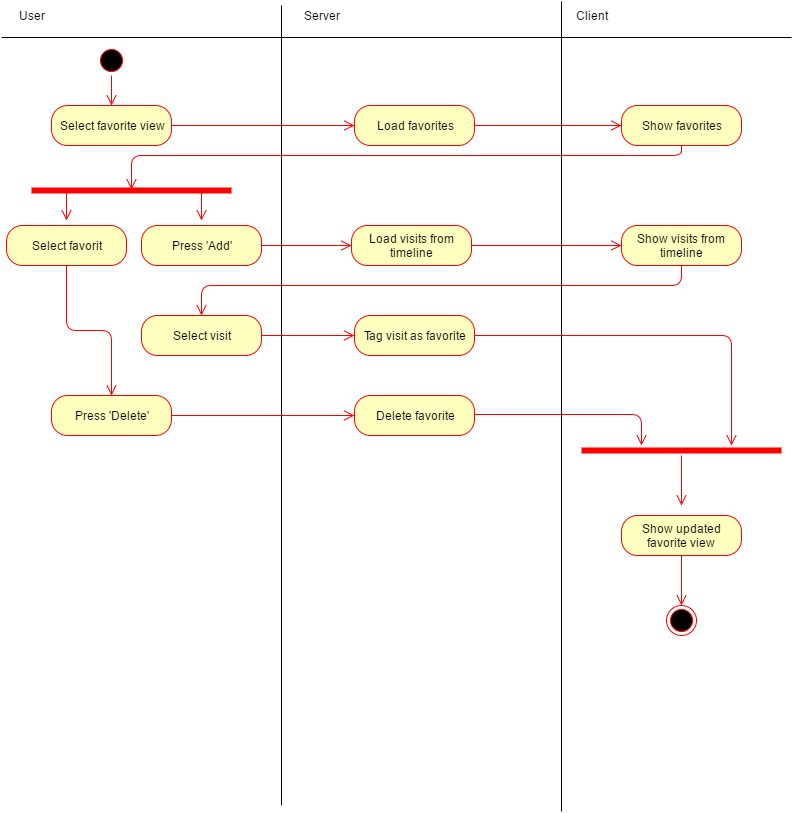

The diagram above was exported from draw.io. Its source (the exported page's mxGraphModel, read from the mxfile embedded in the PNG):
<mxGraphModel dx="1430" dy="696" grid="1" gridSize="10" guides="1" tooltips="1" connect="1" arrows="1" fold="1" page="1" pageScale="1" pageWidth="826" pageHeight="1169" background="#ffffff" math="0" shadow="0">
  <root>
    <mxCell id="0" />
    <mxCell id="1" parent="0" />
    <mxCell id="1012847173d6a46c-3" value="" style="line;html=1;strokeWidth=1;fillColor=none;align=left;verticalAlign=middle;spacingTop=-1;spacingLeft=3;spacingRight=3;rotatable=0;labelPosition=right;points=[];portConstraint=eastwest;" vertex="1" parent="1">
      <mxGeometry y="38" width="790" height="8" as="geometry" />
    </mxCell>
    <mxCell id="1012847173d6a46c-6" value="" style="line;html=1;strokeWidth=1;fillColor=none;align=left;verticalAlign=middle;spacingTop=-1;spacingLeft=3;spacingRight=3;rotatable=0;labelPosition=right;points=[];portConstraint=eastwest;" vertex="1" parent="1">
      <mxGeometry x="330" y="100" width="40" as="geometry" />
    </mxCell>
    <mxCell id="1012847173d6a46c-9" value="" style="line;html=1;strokeWidth=1;fillColor=none;align=left;verticalAlign=middle;spacingTop=-1;spacingLeft=3;spacingRight=3;rotatable=0;labelPosition=right;points=[];portConstraint=eastwest;rotation=90;direction=west;" vertex="1" parent="1">
      <mxGeometry x="-120" y="406" width="800" height="8" as="geometry" />
    </mxCell>
    <mxCell id="1012847173d6a46c-10" value="" style="line;html=1;strokeWidth=1;fillColor=none;align=left;verticalAlign=middle;spacingTop=-1;spacingLeft=3;spacingRight=3;rotatable=0;labelPosition=right;points=[];portConstraint=eastwest;rotation=90;direction=west;" vertex="1" parent="1">
      <mxGeometry x="155" y="407" width="810" height="8" as="geometry" />
    </mxCell>
    <mxCell id="1012847173d6a46c-12" value="User" style="text;html=1;strokeColor=none;fillColor=none;align=center;verticalAlign=middle;whiteSpace=wrap;" vertex="1" parent="1">
      <mxGeometry x="10" y="10" width="40" height="20" as="geometry" />
    </mxCell>
    <mxCell id="1012847173d6a46c-15" value="Server" style="text;html=1;strokeColor=none;fillColor=none;align=center;verticalAlign=middle;whiteSpace=wrap;" vertex="1" parent="1">
      <mxGeometry x="300" y="10" width="40" height="20" as="geometry" />
    </mxCell>
    <mxCell id="1012847173d6a46c-16" value="Client" style="text;html=1;strokeColor=none;fillColor=none;align=center;verticalAlign=middle;whiteSpace=wrap;" vertex="1" parent="1">
      <mxGeometry x="570" y="10" width="40" height="20" as="geometry" />
    </mxCell>
    <mxCell id="1012847173d6a46c-17" value="Press 'Add'" style="rounded=1;whiteSpace=wrap;html=1;arcSize=40;fillColor=#ffffc0;strokeColor=#ff0000;" vertex="1" parent="1">
      <mxGeometry x="140" y="230" width="120" height="40" as="geometry" />
    </mxCell>
    <mxCell id="1012847173d6a46c-19" value="Load visits from timeline" style="rounded=1;whiteSpace=wrap;html=1;arcSize=40;fillColor=#ffffc0;strokeColor=#ff0000;" vertex="1" parent="1">
      <mxGeometry x="350" y="230" width="120" height="40" as="geometry" />
    </mxCell>
    <mxCell id="1012847173d6a46c-20" value="" style="edgeStyle=orthogonalEdgeStyle;html=1;verticalAlign=bottom;endArrow=open;endSize=8;strokeColor=#ff0000;entryX=0;entryY=0.5;" edge="1" source="1012847173d6a46c-19" parent="1" target="1012847173d6a46c-22">
      <mxGeometry relative="1" as="geometry">
        <mxPoint x="620" y="170" as="targetPoint" />
        <Array as="points" />
      </mxGeometry>
    </mxCell>
    <mxCell id="1012847173d6a46c-21" value="" style="edgeStyle=orthogonalEdgeStyle;html=1;verticalAlign=bottom;endArrow=open;endSize=8;strokeColor=#ff0000;entryX=0;entryY=0.5;exitX=1;exitY=0.5;" edge="1" parent="1" source="1012847173d6a46c-17" target="1012847173d6a46c-19">
      <mxGeometry x="165" y="170" as="geometry">
        <mxPoint x="312" y="170" as="targetPoint" />
        <mxPoint x="165" y="170" as="sourcePoint" />
        <Array as="points" />
      </mxGeometry>
    </mxCell>
    <mxCell id="1012847173d6a46c-22" value="Show visits from timeline" style="rounded=1;whiteSpace=wrap;html=1;arcSize=40;fillColor=#ffffc0;strokeColor=#ff0000;" vertex="1" parent="1">
      <mxGeometry x="620" y="230" width="120" height="40" as="geometry" />
    </mxCell>
    <mxCell id="1012847173d6a46c-24" value="Select visit" style="rounded=1;whiteSpace=wrap;html=1;arcSize=40;fillColor=#ffffc0;strokeColor=#ff0000;" vertex="1" parent="1">
      <mxGeometry x="140" y="320" width="120" height="40" as="geometry" />
    </mxCell>
    <mxCell id="1012847173d6a46c-26" value="Tag visit as favorite" style="rounded=1;whiteSpace=wrap;html=1;arcSize=40;fillColor=#ffffc0;strokeColor=#ff0000;" vertex="1" parent="1">
      <mxGeometry x="353" y="320" width="120" height="40" as="geometry" />
    </mxCell>
    <mxCell id="1012847173d6a46c-29" value="Show updated favorite view" style="rounded=1;whiteSpace=wrap;html=1;arcSize=40;fillColor=#ffffc0;strokeColor=#ff0000;" vertex="1" parent="1">
      <mxGeometry x="620" y="520" width="120" height="40" as="geometry" />
    </mxCell>
    <mxCell id="1012847173d6a46c-30" value="" style="edgeStyle=orthogonalEdgeStyle;html=1;verticalAlign=bottom;endArrow=open;endSize=8;strokeColor=#ff0000;entryX=0;entryY=0.5;exitX=1;exitY=0.5;" edge="1" parent="1" source="1012847173d6a46c-24" target="1012847173d6a46c-26">
      <mxGeometry x="170" y="312" as="geometry">
        <mxPoint x="358" y="312" as="targetPoint" />
        <mxPoint x="170" y="312" as="sourcePoint" />
        <Array as="points" />
      </mxGeometry>
    </mxCell>
    <mxCell id="1012847173d6a46c-34" style="edgeStyle=orthogonalEdgeStyle;rounded=0;html=1;exitX=1;exitY=0.5;entryX=1;entryY=0.5;jettySize=auto;orthogonalLoop=1;" edge="1" parent="1">
      <mxGeometry relative="1" as="geometry">
        <mxPoint x="695" y="365" as="sourcePoint" />
        <mxPoint x="695" y="365" as="targetPoint" />
      </mxGeometry>
    </mxCell>
    <mxCell id="1012847173d6a46c-38" value="Select favorit" style="rounded=1;whiteSpace=wrap;html=1;arcSize=40;fillColor=#ffffc0;strokeColor=#ff0000;" vertex="1" parent="1">
      <mxGeometry x="5" y="230" width="120" height="40" as="geometry" />
    </mxCell>
    <mxCell id="1012847173d6a46c-40" value="Delete favorite" style="rounded=1;whiteSpace=wrap;html=1;arcSize=40;fillColor=#ffffc0;strokeColor=#ff0000;" vertex="1" parent="1">
      <mxGeometry x="353" y="400" width="120" height="40" as="geometry" />
    </mxCell>
    <mxCell id="1012847173d6a46c-42" value="" style="edgeStyle=orthogonalEdgeStyle;html=1;verticalAlign=bottom;endArrow=open;endSize=8;strokeColor=#ff0000;entryX=0;entryY=0.5;exitX=1;exitY=0.5;" edge="1" parent="1" source="1012847173d6a46c-50" target="1012847173d6a46c-40">
      <mxGeometry x="162" y="520" as="geometry">
        <mxPoint x="350" y="520" as="targetPoint" />
        <mxPoint x="162" y="520" as="sourcePoint" />
        <Array as="points" />
      </mxGeometry>
    </mxCell>
    <mxCell id="1012847173d6a46c-43" value="Select favorite view" style="rounded=1;whiteSpace=wrap;html=1;arcSize=40;fillColor=#ffffc0;strokeColor=#ff0000;" vertex="1" parent="1">
      <mxGeometry x="50" y="110" width="120" height="40" as="geometry" />
    </mxCell>
    <mxCell id="1012847173d6a46c-44" value="Load favorites" style="rounded=1;whiteSpace=wrap;html=1;arcSize=40;fillColor=#ffffc0;strokeColor=#ff0000;" vertex="1" parent="1">
      <mxGeometry x="353" y="110" width="120" height="40" as="geometry" />
    </mxCell>
    <mxCell id="1012847173d6a46c-45" value="Show favorites" style="rounded=1;whiteSpace=wrap;html=1;arcSize=40;fillColor=#ffffc0;strokeColor=#ff0000;" vertex="1" parent="1">
      <mxGeometry x="620" y="110" width="120" height="40" as="geometry" />
    </mxCell>
    <mxCell id="1012847173d6a46c-46" value="" style="edgeStyle=orthogonalEdgeStyle;html=1;verticalAlign=bottom;endArrow=open;endSize=8;strokeColor=#ff0000;exitX=1;exitY=0.5;entryX=0;entryY=0.5;" edge="1" parent="1" source="1012847173d6a46c-43" target="1012847173d6a46c-44">
      <mxGeometry x="170" y="119" as="geometry">
        <mxPoint x="350" y="120" as="targetPoint" />
        <mxPoint x="170" y="119" as="sourcePoint" />
        <Array as="points">
          <mxPoint x="310" y="130" />
          <mxPoint x="310" y="130" />
        </Array>
      </mxGeometry>
    </mxCell>
    <mxCell id="1012847173d6a46c-47" value="" style="edgeStyle=orthogonalEdgeStyle;html=1;verticalAlign=bottom;endArrow=open;endSize=8;strokeColor=#ff0000;exitX=1;exitY=0.5;entryX=0;entryY=0.5;" edge="1" parent="1" source="1012847173d6a46c-44" target="1012847173d6a46c-45">
      <mxGeometry x="463" y="120" as="geometry">
        <mxPoint x="610" y="120" as="targetPoint" />
        <mxPoint x="480" y="140" as="sourcePoint" />
        <Array as="points">
          <mxPoint x="580" y="130" />
          <mxPoint x="580" y="130" />
        </Array>
      </mxGeometry>
    </mxCell>
    <mxCell id="1012847173d6a46c-48" value="" style="edgeStyle=orthogonalEdgeStyle;html=1;verticalAlign=bottom;endArrow=open;endSize=8;strokeColor=#ff0000;entryX=0.5;entryY=0;exitX=0.5;exitY=1;" edge="1" parent="1" source="1012847173d6a46c-22" target="1012847173d6a46c-24">
      <mxGeometry x="689" y="234" as="geometry">
        <mxPoint x="120" y="292" as="targetPoint" />
        <mxPoint x="680" y="230" as="sourcePoint" />
        <Array as="points">
          <mxPoint x="680" y="290" />
          <mxPoint x="200" y="290" />
        </Array>
      </mxGeometry>
    </mxCell>
    <mxCell id="1012847173d6a46c-55" value="" style="ellipse;html=1;shape=startState;fillColor=#000000;strokeColor=#ff0000;" vertex="1" parent="1">
      <mxGeometry x="95" y="50" width="30" height="30" as="geometry" />
    </mxCell>
    <mxCell id="1012847173d6a46c-56" value="" style="edgeStyle=orthogonalEdgeStyle;html=1;verticalAlign=bottom;endArrow=open;endSize=8;strokeColor=#ff0000;entryX=0.5;entryY=0;" edge="1" source="1012847173d6a46c-55" parent="1" target="1012847173d6a46c-43">
      <mxGeometry relative="1" as="geometry">
        <mxPoint x="25" y="100" as="targetPoint" />
        <Array as="points" />
      </mxGeometry>
    </mxCell>
    <mxCell id="1012847173d6a46c-59" value="" style="ellipse;html=1;shape=endState;fillColor=#000000;strokeColor=#ff0000;" vertex="1" parent="1">
      <mxGeometry x="665" y="610" width="30" height="30" as="geometry" />
    </mxCell>
    <mxCell id="1012847173d6a46c-60" value="" style="edgeStyle=orthogonalEdgeStyle;html=1;verticalAlign=bottom;endArrow=open;endSize=8;strokeColor=#ff0000;entryX=0.5;entryY=0;exitX=0.5;exitY=1;" edge="1" parent="1" source="1012847173d6a46c-29" target="1012847173d6a46c-59">
      <mxGeometry x="679" y="440" as="geometry">
        <mxPoint x="679" y="500" as="targetPoint" />
        <mxPoint x="680" y="460" as="sourcePoint" />
        <Array as="points" />
      </mxGeometry>
    </mxCell>
    <mxCell id="1012847173d6a46c-62" value="" style="shape=line;html=1;strokeWidth=6;strokeColor=#ff0000;" vertex="1" parent="1">
      <mxGeometry x="30" y="190" width="200" height="10" as="geometry" />
    </mxCell>
    <mxCell id="1012847173d6a46c-64" value="" style="edgeStyle=orthogonalEdgeStyle;html=1;verticalAlign=bottom;endArrow=open;endSize=8;strokeColor=#ff0000;entryX=0.5;entryY=0.4;exitX=0.5;exitY=1;entryPerimeter=0;" edge="1" parent="1" target="1012847173d6a46c-62">
      <mxGeometry x="689" y="124" as="geometry">
        <mxPoint x="200" y="210" as="targetPoint" />
        <mxPoint x="680" y="150" as="sourcePoint" />
        <Array as="points">
          <mxPoint x="680" y="160" />
          <mxPoint x="130" y="160" />
        </Array>
      </mxGeometry>
    </mxCell>
    <mxCell id="1012847173d6a46c-65" value="" style="edgeStyle=orthogonalEdgeStyle;html=1;verticalAlign=bottom;endArrow=open;endSize=8;strokeColor=#ff0000;entryX=0.5;entryY=0;" edge="1" parent="1">
      <mxGeometry x="65" y="195" as="geometry">
        <mxPoint x="65" y="225" as="targetPoint" />
        <mxPoint x="65" y="195" as="sourcePoint" />
        <Array as="points" />
      </mxGeometry>
    </mxCell>
    <mxCell id="1012847173d6a46c-66" value="" style="edgeStyle=orthogonalEdgeStyle;html=1;verticalAlign=bottom;endArrow=open;endSize=8;strokeColor=#ff0000;entryX=0.5;entryY=0;" edge="1" parent="1">
      <mxGeometry x="200" y="195" as="geometry">
        <mxPoint x="200" y="225" as="targetPoint" />
        <mxPoint x="200" y="195" as="sourcePoint" />
        <Array as="points" />
      </mxGeometry>
    </mxCell>
    <mxCell id="1012847173d6a46c-50" value="Press 'Delete'" style="rounded=1;whiteSpace=wrap;html=1;arcSize=40;fillColor=#ffffc0;strokeColor=#ff0000;" vertex="1" parent="1">
      <mxGeometry x="50" y="400" width="120" height="40" as="geometry" />
    </mxCell>
    <mxCell id="1012847173d6a46c-67" value="" style="edgeStyle=orthogonalEdgeStyle;html=1;verticalAlign=bottom;endArrow=open;endSize=8;strokeColor=#ff0000;exitX=0.5;exitY=1;" edge="1" parent="1" source="1012847173d6a46c-38" target="1012847173d6a46c-50">
      <mxGeometry x="110" y="440" as="geometry">
        <mxPoint x="110" y="500" as="targetPoint" />
        <mxPoint x="65" y="270" as="sourcePoint" />
        <Array as="points" />
      </mxGeometry>
    </mxCell>
    <mxCell id="1012847173d6a46c-68" value="" style="shape=line;html=1;strokeWidth=6;strokeColor=#ff0000;" vertex="1" parent="1">
      <mxGeometry x="580" y="450" width="200" height="10" as="geometry" />
    </mxCell>
    <mxCell id="1012847173d6a46c-69" value="" style="edgeStyle=orthogonalEdgeStyle;html=1;verticalAlign=bottom;endArrow=open;endSize=8;strokeColor=#ff0000;" edge="1" source="1012847173d6a46c-68" parent="1">
      <mxGeometry relative="1" as="geometry">
        <mxPoint x="680" y="510" as="targetPoint" />
      </mxGeometry>
    </mxCell>
    <mxCell id="1012847173d6a46c-70" value="" style="edgeStyle=orthogonalEdgeStyle;html=1;verticalAlign=bottom;endArrow=open;endSize=8;strokeColor=#ff0000;exitX=1;exitY=0.5;" edge="1" parent="1">
      <mxGeometry x="465" y="519" as="geometry">
        <mxPoint x="640" y="450" as="targetPoint" />
        <mxPoint x="473" y="419" as="sourcePoint" />
        <Array as="points" />
      </mxGeometry>
    </mxCell>
    <mxCell id="1012847173d6a46c-71" value="" style="edgeStyle=orthogonalEdgeStyle;html=1;verticalAlign=bottom;endArrow=open;endSize=8;strokeColor=#ff0000;exitX=1;exitY=0.5;" edge="1" parent="1" source="1012847173d6a46c-26">
      <mxGeometry x="469" y="425" as="geometry">
        <mxPoint x="730" y="450" as="targetPoint" />
        <mxPoint x="477" y="325" as="sourcePoint" />
        <Array as="points">
          <mxPoint x="730" y="340" />
        </Array>
      </mxGeometry>
    </mxCell>
  </root>
</mxGraphModel>